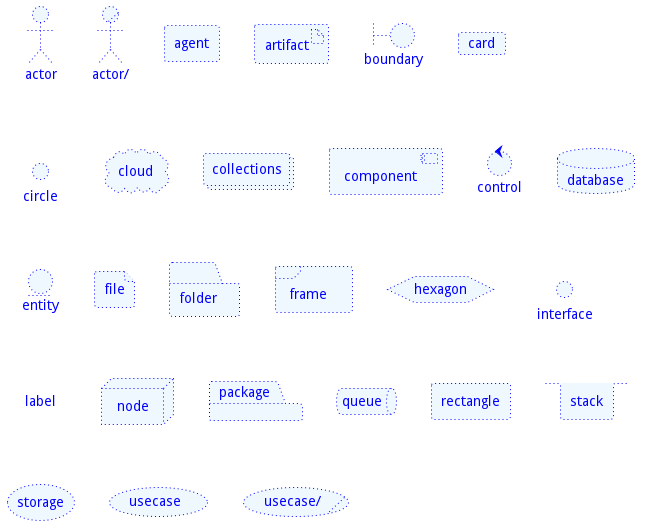

The diagram above was rendered by PlantUML. Its source (embedded in the PNG):
@startuml
actor actor #aliceblue;line:blue;line.dotted;text:blue
actor/ "actor/" #aliceblue;line:blue;line.dotted;text:blue
agent agent #aliceblue;line:blue;line.dotted;text:blue
artifact artifact #aliceblue;line:blue;line.dotted;text:blue
boundary boundary #aliceblue;line:blue;line.dotted;text:blue
card card #aliceblue;line:blue;line.dotted;text:blue
circle circle #aliceblue;line:blue;line.dotted;text:blue
cloud cloud #aliceblue;line:blue;line.dotted;text:blue
collections collections #aliceblue;line:blue;line.dotted;text:blue
component component #aliceblue;line:blue;line.dotted;text:blue
control control #aliceblue;line:blue;line.dotted;text:blue
database database #aliceblue;line:blue;line.dotted;text:blue
entity entity #aliceblue;line:blue;line.dotted;text:blue
file file #aliceblue;line:blue;line.dotted;text:blue
folder folder #aliceblue;line:blue;line.dotted;text:blue
frame frame #aliceblue;line:blue;line.dotted;text:blue
hexagon hexagon #aliceblue;line:blue;line.dotted;text:blue
interface interface #aliceblue;line:blue;line.dotted;text:blue
label label #aliceblue;line:blue;line.dotted;text:blue
node node #aliceblue;line:blue;line.dotted;text:blue
package package #aliceblue;line:blue;line.dotted;text:blue
queue queue #aliceblue;line:blue;line.dotted;text:blue
rectangle rectangle #aliceblue;line:blue;line.dotted;text:blue
stack stack #aliceblue;line:blue;line.dotted;text:blue
storage storage #aliceblue;line:blue;line.dotted;text:blue
usecase usecase #aliceblue;line:blue;line.dotted;text:blue
usecase/ "usecase/" #aliceblue;line:blue;line.dotted;text:blue
@enduml